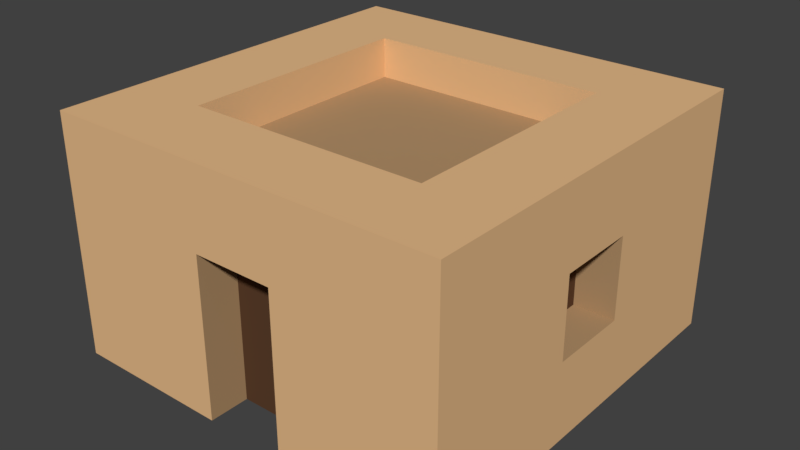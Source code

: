 # Source: untitled.blend  (saved by Blender 2.79.0; exported with 4.5.12 LTS)
import bpy
from mathutils import Matrix  # noqa: F401  (used for matrix-valued properties, if any)

bpy.ops.wm.read_factory_settings(use_empty=True)
scene = bpy.context.scene
scene.name = 'Scene'

# ---- collections
col_collection_1 = bpy.data.collections.new('Collection 1'); scene.collection.children.link(col_collection_1)

# ---- materials (node trees are filled in below, after node groups)
mat_stone = bpy.data.materials.new('stone')
mat_stone.alpha_threshold = 0.0
mat_stone.use_transparent_shadow = False
mat_stone.diffuse_color = (0.7991, 0.4969, 0.2502, 1.0)
mat_stone.roughness = 0.5
mat_stone.line_color = (0.0, 0.0, 0.0, 1.0)
mat_stone_2 = bpy.data.materials.new('stone_2')
mat_stone_2.alpha_threshold = 0.0
mat_stone_2.use_transparent_shadow = False
mat_stone_2.diffuse_color = (0.448, 0.281, 0.1437, 1.0)
mat_stone_2.roughness = 0.5
mat_wood = bpy.data.materials.new('wood')
mat_wood.alpha_threshold = 0.0
mat_wood.use_transparent_shadow = False
mat_wood.diffuse_color = (0.1025, 0.04939, 0.02504, 1.0)
mat_wood.roughness = 0.5

# ---- material node trees

# ---- world
world_world = bpy.data.worlds.new('World'); scene.world = world_world
world_world.color = (0.05088, 0.05088, 0.05088)
world_world.use_sun_shadow = False
world_world.sun_shadow_jitter_overblur = 0.0
world_world.cycles.sampling_method = 'MANUAL'

# ---- meshes
me_cube = bpy.data.meshes.new('Cube')
me_cube.from_pydata([(5.0, -1.0, 5.0), (5.0, -3.0, 5.0), (-5.0, -1.0, -1.0), (-5.0, 1.0, -1.0), (5.0, 1.0, 3.0), (5.0, 3.0, 3.0), (-5.0, 1.0, 1.0), (-5.0, -1.0, 1.0), (5.0, -1.0, 1.0), (-5.0, -3.0, 5.0), (5.0, 1.0, 1.0), (-5.0, -1.0, 5.0), (1.0, -3.0, 5.0), (-1.0, -3.0, 5.0), (1.0, -5.0, -1.0), (-1.0, -5.0, -1.0), (1.0, -5.0, 1.0), (-1.0, -5.0, 1.0), (1.0, -5.0, 3.0), (-1.0, -5.0, 3.0), (1.0, -5.0, 5.0), (-1.0, -5.0, 5.0), (5.0, -1.0, -1.0), (-5.0, 1.0, 3.0), (5.0, 1.0, -1.0), (-5.0, -1.0, 3.0), (1.0, 3.0, 5.0), (-1.0, 3.0, 5.0), (1.0, 5.0, -1.0), (-1.0, 5.0, -1.0), (1.0, 5.0, 1.0), (-1.0, 5.0, 1.0), (1.0, 5.0, 3.0), (-1.0, 5.0, 3.0), (1.0, 5.0, 5.0), (-1.0, 5.0, 5.0), (-3.0, -3.0, 5.0), (-3.0, -1.0, 5.0), (3.0, -3.0, 5.0), (3.0, -1.0, 5.0), (3.0, 1.0, 5.0), (3.0, -5.0, -1.0), (3.0, -5.0, 1.0), (3.0, -5.0, 3.0), (3.0, -5.0, 5.0), (3.0, 5.0, 3.0), (3.0, 5.0, 1.0), (3.0, 3.0, 5.0), (3.0, 5.0, -1.0), (3.0, 5.0, 5.0), (5.0, -1.0, 3.0), (5.0, 3.0, 1.0), (5.0, 1.0, 5.0), (5.0, -3.0, -1.0), (5.0, -3.0, 1.0), (5.0, -3.0, 3.0), (5.0, -5.0, -1.0), (5.0, -5.0, 1.0), (5.0, -5.0, 3.0), (5.0, -5.0, 5.0), (5.0, 3.0, -1.0), (5.0, 5.0, 3.0), (5.0, 5.0, 1.0), (5.0, 3.0, 5.0), (5.0, 5.0, -1.0), (5.0, 5.0, 5.0), (-3.0, 1.0, 5.0), (-3.0, -5.0, 3.0), (-3.0, -5.0, 1.0), (-3.0, -5.0, -1.0), (-3.0, -5.0, 5.0), (-3.0, 3.0, 5.0), (-3.0, 5.0, -1.0), (-3.0, 5.0, 1.0), (-3.0, 5.0, 3.0), (-3.0, 5.0, 5.0), (-5.0, 1.0, 5.0), (-5.0, -3.0, -1.0), (-5.0, -3.0, 1.0), (-5.0, -5.0, 3.0), (-5.0, -3.0, 3.0), (-5.0, -5.0, 1.0), (-5.0, -5.0, -1.0), (-5.0, -5.0, 5.0), (-5.0, 3.0, -1.0), (-5.0, 3.0, 1.0), (-5.0, 3.0, 3.0), (-5.0, 3.0, 5.0), (-5.0, 5.0, -1.0), (-5.0, 5.0, 1.0), (-5.0, 5.0, 3.0), (-5.0, 5.0, 5.0), (-1.0, -4.0, 3.0), (1.0, -4.0, 3.0), (-1.0, -4.0, 1.0), (-1.0, -4.0, -1.0), (1.0, -4.0, 1.0), (1.0, -4.0, -1.0), (4.0, -1.0, 3.0), (4.0, 1.0, 3.0), (4.0, -1.0, 1.0), (4.0, 1.0, 1.0), (-3.0, 4.0, 1.0), (-1.0, 4.0, 1.0), (-1.0, 4.0, 3.0), (-3.0, 4.0, 3.0), (3.0, 4.0, 3.0), (1.0, 4.0, 3.0), (1.0, 4.0, 1.0), (3.0, 4.0, 1.0), (-4.0, 1.0, 3.0), (-4.0, -1.0, 3.0), (-4.0, 1.0, 1.0), (-4.0, -1.0, 1.0), (1.0, -3.0, 4.0), (1.0, -1.0, 4.0), (-1.0, -1.0, 4.0), (-1.0, -3.0, 4.0), (3.0, -1.0, 4.0), (1.0, 1.0, 4.0), (-1.0, 1.0, 4.0), (3.0, -3.0, 4.0), (3.0, 3.0, 4.0), (1.0, 3.0, 4.0), (3.0, 1.0, 4.0), (-3.0, 1.0, 4.0), (-3.0, 3.0, 4.0), (-1.0, 3.0, 4.0), (-3.0, -3.0, 4.0), (-3.0, -1.0, 4.0)], [], [(27, 71, 126, 127), (12, 38, 121, 114), (17, 19, 67, 68), (31, 29, 72, 73), (39, 40, 124, 118), (12, 20, 44, 38), (26, 27, 127, 123), (35, 33, 74, 75), (28, 30, 46, 48), (38, 39, 118, 121), (15, 17, 68, 69), (32, 34, 49, 45), (19, 21, 70, 67), (34, 26, 47, 49), (71, 66, 125, 126), (17, 15, 95, 94), (19, 18, 20, 21), (18, 19, 92, 93), (46, 30, 108, 109), (36, 13, 117, 128), (27, 35, 75, 71), (12, 13, 21, 20), (21, 13, 36, 70), (16, 14, 41, 42), (47, 26, 123, 122), (109, 108, 107, 106), (20, 18, 43, 44), (30, 28, 29, 31), (30, 31, 33, 32), (32, 33, 35, 34), (66, 37, 129, 125), (27, 26, 34, 35), (47, 40, 52, 63), (38, 44, 59, 1), (49, 47, 63, 65), (44, 43, 58, 59), (45, 49, 65, 61), (43, 42, 57, 58), (39, 38, 1, 0), (46, 45, 61, 62), (42, 41, 56, 57), (48, 46, 62, 64), (18, 16, 42, 43), (24, 10, 8, 22), (100, 101, 99, 98), (50, 4, 52, 0), (4, 10, 51, 5), (55, 1, 59, 58), (53, 54, 57, 56), (8, 50, 55, 54), (22, 8, 54, 53), (50, 0, 1, 55), (54, 55, 58, 57), (5, 51, 62, 61), (52, 4, 5, 63), (10, 24, 60, 51), (51, 60, 64, 62), (63, 5, 61, 65), (40, 39, 0, 52), (68, 67, 79, 81), (36, 37, 11, 9), (69, 68, 81, 82), (75, 74, 90, 91), (74, 73, 89, 90), (73, 72, 88, 89), (70, 36, 9, 83), (37, 66, 76, 11), (66, 71, 87, 76), (71, 75, 91, 87), (67, 70, 83, 79), (33, 31, 103, 104), (11, 25, 80, 9), (2, 7, 6, 3), (23, 76, 87, 86), (25, 7, 78, 80), (3, 6, 85, 84), (23, 25, 11, 76), (80, 78, 81, 79), (7, 2, 77, 78), (78, 77, 82, 81), (9, 80, 79, 83), (84, 85, 89, 88), (6, 23, 86, 85), (86, 87, 91, 90), (85, 86, 90, 89), (16, 18, 93, 96), (93, 92, 94, 96), (96, 94, 95, 97), (7, 25, 111, 113), (14, 16, 96, 97), (19, 17, 94, 92), (30, 32, 107, 108), (32, 45, 106, 107), (10, 4, 99, 101), (73, 74, 105, 102), (74, 33, 104, 105), (45, 46, 109, 106), (31, 73, 102, 103), (8, 10, 101, 100), (4, 50, 98, 99), (105, 104, 103, 102), (23, 6, 112, 110), (6, 7, 113, 112), (25, 23, 110, 111), (112, 113, 111, 110), (50, 8, 100, 98), (120, 127, 126, 125), (119, 115, 118, 124), (115, 116, 117, 114), (119, 120, 116, 115), (115, 114, 121, 118), (123, 119, 124, 122), (116, 120, 125, 129), (120, 119, 123, 127), (117, 116, 129, 128), (40, 47, 122, 124), (13, 12, 114, 117), (37, 36, 128, 129)])
me_cube.polygons.foreach_set('material_index', [0, 0, 0, 0, 0, 0, 0, 0, 0, 0, 0, 0, 0, 0, 0, 1, 0, 1, 1, 0, 0, 0, 0, 0, 0, 2, 0, 0, 0, 0, 0, 0, 0, 0, 0, 0, 0, 0, 0, 0, 0, 0, 0, 0, 2, 0, 0, 0, 0, 0, 0, 0, 0, 0, 0, 0, 0, 0, 0, 0, 0, 0, 0, 0, 0, 0, 0, 0, 0, 0, 1, 0, 0, 0, 0, 0, 0, 0, 0, 0, 0, 0, 0, 0, 0, 1, 2, 2, 1, 1, 1, 1, 1, 1, 1, 1, 1, 1, 1, 1, 2, 1, 1, 1, 2, 1, 1, 1, 1, 1, 1, 1, 1, 1, 1, 0, 0, 0])
_uv = me_cube.uv_layers.new(name='UVMap')
_uv.uv.foreach_set('vector', [0.4091, 0.6364, 0.4091, 0.7273, 0.3636, 0.7273, 0.3636, 0.6364, 0.2727, 0.7273, 0.2727, 0.6364, 0.3182, 0.6364, 0.3182, 0.7273, 0.1818, 0.6364, 0.09091, 0.6364, 0.09091, 0.5455, 0.1818, 0.5455, 0.9091, 0.7273, 1.0, 0.7273, 1.0, 0.8182, 0.9091, 0.8182, 0.4545, 0.9091, 0.4545, 0.8182, 0.5, 0.8182, 0.5, 0.9091, 0.1818, 0.3636, 0.1818, 0.4545, 0.09091, 0.4545, 0.09091, 0.3636, 0.4091, 0.5455, 0.4091, 0.6364, 0.3636, 0.6364, 0.3636, 0.5455, 0.7273, 0.7273, 0.8182, 0.7273, 0.8182, 0.8182, 0.7273, 0.8182, 1.0, 0.6364, 0.9091, 0.6364, 0.9091, 0.5455, 1.0, 0.5455, 0.4545, 1.0, 0.4545, 0.9091, 0.5, 0.9091, 0.5, 1.0, 0.2727, 0.6364, 0.1818, 0.6364, 0.1818, 0.5455, 0.2727, 0.5455, 0.8182, 0.6364, 0.7273, 0.6364, 0.7273, 0.5455, 0.8182, 0.5455, 0.09091, 0.6364, 2.167e-08, 0.6364, 4.335e-08, 0.5455, 0.09091, 0.5455, 0.1818, 0.0, 0.1818, 0.09091, 0.09091, 0.09091, 0.09091, 0.0, 0.3636, 1.0, 0.3636, 0.9091, 0.4091, 0.9091, 0.4091, 1.0, 0.4545, 0.8182, 0.4545, 0.9091, 0.4091, 0.9091, 0.4091, 0.8182, 0.09091, 0.6364, 0.09091, 0.7273, 4.335e-08, 0.7273, 2.167e-08, 0.6364, 0.9545, 1.0, 0.9545, 0.9091, 1.0, 0.9091, 1.0, 1.0, 0.6818, 1.0, 0.6818, 0.9091, 0.7273, 0.9091, 0.7273, 1.0, 0.2727, 0.9091, 0.2727, 0.8182, 0.3182, 0.8182, 0.3182, 0.9091, 0.2727, 0.09091, 0.2727, 2.167e-08, 0.3636, 2.167e-08, 0.3636, 0.09091, 0.1818, 0.3636, 0.2727, 0.3636, 0.2727, 0.4545, 0.1818, 0.4545, 0.2727, 0.4545, 0.2727, 0.3636, 0.3636, 0.3636, 0.3636, 0.4545, 0.1818, 0.7273, 0.2727, 0.7273, 0.2727, 0.8182, 0.1818, 0.8182, 0.4091, 0.4545, 0.4091, 0.5455, 0.3636, 0.5455, 0.3636, 0.4545, 0.1818, 1.0, 0.09091, 1.0, 0.09091, 0.9091, 0.1818, 0.9091, 4.335e-08, 0.7273, 0.09091, 0.7273, 0.09091, 0.8182, 4.335e-08, 0.8182, 0.9091, 0.6364, 1.0, 0.6364, 1.0, 0.7273, 0.9091, 0.7273, 0.9091, 0.6364, 0.9091, 0.7273, 0.8182, 0.7273, 0.8182, 0.6364, 0.8182, 0.6364, 0.8182, 0.7273, 0.7273, 0.7273, 0.7273, 0.6364, 0.3636, 0.9091, 0.3636, 0.8182, 0.4091, 0.8182, 0.4091, 0.9091, 0.2727, 0.09091, 0.1818, 0.09091, 0.1818, 0.0, 0.2727, 2.167e-08, 0.09091, 0.09091, 0.09091, 0.1818, 0.0, 0.1818, 0.0, 0.09091, 0.09091, 0.3636, 0.09091, 0.4545, 2.167e-08, 0.4545, 2.167e-08, 0.3636, 0.09091, 0.0, 0.09091, 0.09091, 0.0, 0.09091, 2.167e-08, 0.0, 4.335e-08, 0.8182, 0.09091, 0.8182, 0.09091, 0.9091, 4.335e-08, 0.9091, 0.8182, 0.5455, 0.7273, 0.5455, 0.7273, 0.4545, 0.8182, 0.4545, 0.09091, 0.8182, 0.1818, 0.8182, 0.1818, 0.9091, 0.09091, 0.9091, 0.09091, 0.2727, 0.09091, 0.3636, 2.167e-08, 0.3636, 2.167e-08, 0.2727, 0.9091, 0.5455, 0.8182, 0.5455, 0.8182, 0.4545, 0.9091, 0.4545, 0.1818, 0.8182, 0.2727, 0.8182, 0.2727, 0.9091, 0.1818, 0.9091, 1.0, 0.5455, 0.9091, 0.5455, 0.9091, 0.4545, 1.0, 0.4545, 0.09091, 0.7273, 0.1818, 0.7273, 0.1818, 0.8182, 0.09091, 0.8182, 0.7273, 0.1818, 0.8182, 0.1818, 0.8182, 0.2727, 0.7273, 0.2727, 0.5909, 0.7273, 0.5909, 0.8182, 0.5, 0.8182, 0.5, 0.7273, 0.9091, 0.2727, 0.9091, 0.1818, 1.0, 0.1818, 1.0, 0.2727, 0.9091, 0.1818, 0.8182, 0.1818, 0.8182, 0.09091, 0.9091, 0.09091, 0.9091, 0.3636, 1.0, 0.3636, 1.0, 0.4545, 0.9091, 0.4545, 0.7273, 0.3636, 0.8182, 0.3636, 0.8182, 0.4545, 0.7273, 0.4545, 0.8182, 0.2727, 0.9091, 0.2727, 0.9091, 0.3636, 0.8182, 0.3636, 0.7273, 0.2727, 0.8182, 0.2727, 0.8182, 0.3636, 0.7273, 0.3636, 0.9091, 0.2727, 1.0, 0.2727, 1.0, 0.3636, 0.9091, 0.3636, 0.8182, 0.3636, 0.9091, 0.3636, 0.9091, 0.4545, 0.8182, 0.4545, 0.9091, 0.09091, 0.8182, 0.09091, 0.8182, 2.167e-08, 0.9091, 2.167e-08, 1.0, 0.1818, 0.9091, 0.1818, 0.9091, 0.09091, 1.0, 0.09091, 0.8182, 0.1818, 0.7273, 0.1818, 0.7273, 0.09091, 0.8182, 0.09091, 0.8182, 0.09091, 0.7273, 0.09091, 0.7273, 0.0, 0.8182, 2.167e-08, 1.0, 0.09091, 0.9091, 0.09091, 0.9091, 2.167e-08, 1.0, 0.0, 0.09091, 0.1818, 0.09091, 0.2727, 2.167e-08, 0.2727, 0.0, 0.1818, 0.1818, 0.5455, 0.09091, 0.5455, 0.09091, 0.4545, 0.1818, 0.4545, 0.3636, 0.3636, 0.3636, 0.2727, 0.4545, 0.2727, 0.4545, 0.3636, 0.2727, 0.5455, 0.1818, 0.5455, 0.1818, 0.4545, 0.2727, 0.4545, 0.7273, 0.8182, 0.8182, 0.8182, 0.8182, 0.9091, 0.7273, 0.9091, 0.8182, 0.8182, 0.9091, 0.8182, 0.9091, 0.9091, 0.8182, 0.9091, 0.9091, 0.8182, 1.0, 0.8182, 1.0, 0.9091, 0.9091, 0.9091, 0.3636, 0.4545, 0.3636, 0.3636, 0.4545, 0.3636, 0.4545, 0.4545, 0.3636, 0.2727, 0.3636, 0.1818, 0.4545, 0.1818, 0.4545, 0.2727, 0.3636, 0.1818, 0.3636, 0.09091, 0.4545, 0.09091, 0.4545, 0.1818, 0.3636, 0.09091, 0.3636, 2.167e-08, 0.4545, 4.335e-08, 0.4545, 0.09091, 0.09091, 0.5455, 4.335e-08, 0.5455, 0.0, 0.4545, 0.09091, 0.4545, 0.2273, 1.0, 0.2273, 0.9091, 0.2727, 0.9091, 0.2727, 1.0, 0.4545, 0.2727, 0.5455, 0.2727, 0.5455, 0.3636, 0.4545, 0.3636, 0.7273, 0.2727, 0.6364, 0.2727, 0.6364, 0.1818, 0.7273, 0.1818, 0.5455, 0.1818, 0.4545, 0.1818, 0.4545, 0.09091, 0.5455, 0.09091, 0.5455, 0.2727, 0.6364, 0.2727, 0.6364, 0.3636, 0.5455, 0.3636, 0.7273, 0.1818, 0.6364, 0.1818, 0.6364, 0.09091, 0.7273, 0.09091, 0.5455, 0.1818, 0.5455, 0.2727, 0.4545, 0.2727, 0.4545, 0.1818, 0.5455, 0.3636, 0.6364, 0.3636, 0.6364, 0.4545, 0.5455, 0.4545, 0.6364, 0.2727, 0.7273, 0.2727, 0.7273, 0.3636, 0.6364, 0.3636, 0.6364, 0.3636, 0.7273, 0.3636, 0.7273, 0.4545, 0.6364, 0.4545, 0.4545, 0.3636, 0.5455, 0.3636, 0.5455, 0.4545, 0.4545, 0.4545, 0.7273, 0.09091, 0.6364, 0.09091, 0.6364, 2.167e-08, 0.7273, 0.0, 0.6364, 0.1818, 0.5455, 0.1818, 0.5455, 0.09091, 0.6364, 0.09091, 0.5455, 0.09091, 0.4545, 0.09091, 0.4545, 4.335e-08, 0.5455, 2.167e-08, 0.6364, 0.09091, 0.5455, 0.09091, 0.5455, 2.167e-08, 0.6364, 2.167e-08, 0.6364, 0.8182, 0.6364, 0.9091, 0.5909, 0.9091, 0.5909, 0.8182, 0.2727, 0.4545, 0.3636, 0.4545, 0.3636, 0.5455, 0.2727, 0.5455, 0.2727, 0.5455, 0.3636, 0.5455, 0.3636, 0.6364, 0.2727, 0.6364, 0.5455, 1.0, 0.5455, 0.9091, 0.5909, 0.9091, 0.5909, 1.0, 0.6364, 0.7273, 0.6364, 0.8182, 0.5909, 0.8182, 0.5909, 0.7273, 0.4545, 0.7273, 0.4545, 0.8182, 0.4091, 0.8182, 0.4091, 0.7273, 0.9545, 0.9091, 0.9545, 1.0, 0.9091, 1.0, 0.9091, 0.9091, 0.8636, 1.0, 0.8636, 0.9091, 0.9091, 0.9091, 0.9091, 1.0, 0.5, 1.0, 0.5, 0.9091, 0.5455, 0.9091, 0.5455, 1.0, 0.6364, 0.8182, 0.6364, 0.7273, 0.6818, 0.7273, 0.6818, 0.8182, 0.4545, 0.9091, 0.4545, 1.0, 0.4091, 1.0, 0.4091, 0.9091, 0.6364, 0.9091, 0.6364, 0.8182, 0.6818, 0.8182, 0.6818, 0.9091, 0.7727, 1.0, 0.7727, 0.9091, 0.8182, 0.9091, 0.8182, 1.0, 0.7273, 1.0, 0.7273, 0.9091, 0.7727, 0.9091, 0.7727, 1.0, 0.6364, 1.0, 0.6364, 0.9091, 0.6818, 0.9091, 0.6818, 1.0, 0.09091, 1.0, 0.0, 1.0, 1.084e-08, 0.9091, 0.09091, 0.9091, 0.2273, 0.9091, 0.2273, 1.0, 0.1818, 1.0, 0.1818, 0.9091, 0.8636, 0.9091, 0.8636, 1.0, 0.8182, 1.0, 0.8182, 0.9091, 0.5909, 1.0, 0.5909, 0.9091, 0.6364, 0.9091, 0.6364, 1.0, 0.5, 0.8182, 0.5909, 0.8182, 0.5909, 0.9091, 0.5, 0.9091, 0.3182, 0.9091, 0.3182, 1.0, 0.2727, 1.0, 0.2727, 0.9091, 0.5455, 0.5455, 0.4545, 0.5455, 0.4545, 0.4545, 0.5455, 0.4545, 0.5455, 0.6364, 0.6364, 0.6364, 0.6364, 0.7273, 0.5455, 0.7273, 0.6364, 0.6364, 0.6364, 0.5455, 0.7273, 0.5455, 0.7273, 0.6364, 0.5455, 0.6364, 0.5455, 0.5455, 0.6364, 0.5455, 0.6364, 0.6364, 0.6364, 0.6364, 0.7273, 0.6364, 0.7273, 0.7273, 0.6364, 0.7273, 0.4545, 0.6364, 0.5455, 0.6364, 0.5455, 0.7273, 0.4545, 0.7273, 0.6364, 0.5455, 0.5455, 0.5455, 0.5455, 0.4545, 0.6364, 0.4545, 0.5455, 0.5455, 0.5455, 0.6364, 0.4545, 0.6364, 0.4545, 0.5455, 0.7273, 0.5455, 0.6364, 0.5455, 0.6364, 0.4545, 0.7273, 0.4545, 0.4545, 0.8182, 0.4545, 0.7273, 0.5, 0.7273, 0.5, 0.8182, 0.2727, 0.8182, 0.2727, 0.7273, 0.3182, 0.7273, 0.3182, 0.8182, 0.3636, 0.8182, 0.3636, 0.7273, 0.4091, 0.7273, 0.4091, 0.8182])
me_cube.materials.append(mat_stone)
me_cube.materials.append(mat_stone_2)
me_cube.materials.append(mat_wood)
me_cube.use_remesh_preserve_volume = False
me_cube.use_remesh_preserve_attributes = False
me_cube.use_mirror_vertex_groups = False
me_cube.update()

# ---- objects
ob_cube = bpy.data.objects.new('Cube', me_cube)

# ---- transforms, parenting, visibility, modifiers, constraints
ob_cube.location = (0.0, 0.0, 1.0)
ob_cube.lock_rotations_4d = False
ob_cube.empty_display_type = 'ARROWS'
ob_cube.lineart.crease_threshold = 0.0

# ---- collection membership
col_collection_1.objects.link(ob_cube)

# ---- scene / render settings (as saved in the file)
scene.frame_start = 1; scene.frame_end = 250; scene.frame_set(1)
scene.render.engine = 'BLENDER_EEVEE_NEXT'
scene.render.resolution_percentage = 50
scene.render.dither_intensity = 0.0
scene.cycles.use_denoising = False
scene.cycles.samples = 128
scene.cycles.sampling_pattern = 'TABULATED_SOBOL'
scene.cycles.use_adaptive_sampling = False
scene.cycles.use_light_tree = False
scene.cycles.blur_glossy = 0.0
scene.cycles.sample_clamp_indirect = 0.0
scene.view_settings.view_transform = 'Standard'
bpy.context.view_layer.update()

# ---- added for rendering (the .blend has no active camera and no usable light): camera, sun
cam_auto = bpy.data.cameras.new('AutoCamera')
cam_auto.lens = 50.0
cam_auto.sensor_width = 36.0
cam_auto.clip_end = 1000.0
ob_auto_camera = bpy.data.objects.new('AutoCamera', cam_auto)
scene.collection.objects.link(ob_auto_camera)
ob_auto_camera.location = (14.2136, -17.0563, 14.3709)
ob_auto_camera.rotation_euler = (1.09748, -7.21219e-08, 0.694738)
scene.camera = ob_auto_camera
light_auto_sun = bpy.data.lights.new('AutoSun', 'SUN')
light_auto_sun.energy = 3.0
light_auto_sun.angle = 0.0523599
ob_auto_sun = bpy.data.objects.new('AutoSun', light_auto_sun)
scene.collection.objects.link(ob_auto_sun)
ob_auto_sun.rotation_euler = (0.872665, 0.174533, 0.523599)
bpy.context.view_layer.update()

